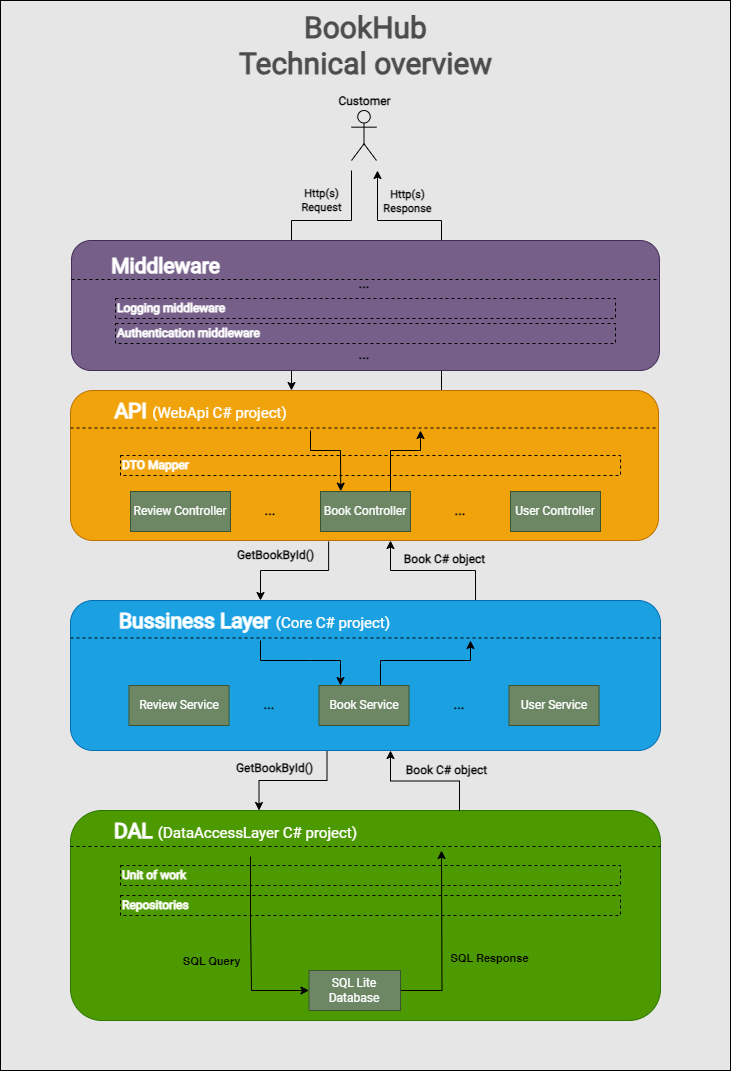

The diagram above was exported from draw.io. Its source (the exported page's mxGraphModel, read from the mxfile embedded in the PNG):
<mxGraphModel dx="1574" dy="869" grid="1" gridSize="10" guides="1" tooltips="1" connect="1" arrows="1" fold="1" page="1" pageScale="1" pageWidth="827" pageHeight="1169" math="0" shadow="0">
  <root>
    <mxCell id="0" />
    <mxCell id="1" parent="0" />
    <mxCell id="ib3UK7W6SoK_3AS2QJAp-1" value="" style="rounded=0;whiteSpace=wrap;html=1;movable=0;resizable=0;rotatable=0;deletable=0;editable=0;locked=1;connectable=0;fillColor=#E6E6E6;" vertex="1" parent="1">
      <mxGeometry x="49" y="20" width="730" height="1070" as="geometry" />
    </mxCell>
    <mxCell id="ib3UK7W6SoK_3AS2QJAp-2" value="&lt;b style=&quot;font-size: 30px;&quot;&gt;&lt;font style=&quot;font-size: 30px;&quot;&gt;&lt;font color=&quot;#4d4d4d&quot;&gt;BookHub&lt;br&gt;Technical overview&lt;/font&gt;&lt;br&gt;&lt;/font&gt;&lt;/b&gt;" style="text;html=1;align=center;verticalAlign=middle;resizable=0;points=[];autosize=1;strokeColor=none;fillColor=none;fontFamily=Roboto;fontSource=https%3A%2F%2Ffonts.googleapis.com%2Fcss%3Ffamily%3DRoboto;fontSize=30;" vertex="1" parent="1">
      <mxGeometry x="274" y="20" width="280" height="90" as="geometry" />
    </mxCell>
    <mxCell id="ib3UK7W6SoK_3AS2QJAp-50" value="" style="edgeStyle=orthogonalEdgeStyle;rounded=0;orthogonalLoop=1;jettySize=auto;html=1;exitX=0.439;exitY=1.007;exitDx=0;exitDy=0;exitPerimeter=0;fontFamily=Roboto;fontSource=https%3A%2F%2Ffonts.googleapis.com%2Fcss%3Ffamily%3DRoboto;" edge="1" parent="1" source="ib3UK7W6SoK_3AS2QJAp-4" target="ib3UK7W6SoK_3AS2QJAp-22">
      <mxGeometry relative="1" as="geometry">
        <Array as="points">
          <mxPoint x="377" y="590" />
          <mxPoint x="309" y="590" />
        </Array>
      </mxGeometry>
    </mxCell>
    <mxCell id="ib3UK7W6SoK_3AS2QJAp-69" style="edgeStyle=orthogonalEdgeStyle;rounded=0;orthogonalLoop=1;jettySize=auto;html=1;fontFamily=Roboto;fontSource=https%3A%2F%2Ffonts.googleapis.com%2Fcss%3Ffamily%3DRoboto;" edge="1" parent="1" source="ib3UK7W6SoK_3AS2QJAp-4">
      <mxGeometry relative="1" as="geometry">
        <mxPoint x="426" y="190" as="targetPoint" />
        <Array as="points">
          <mxPoint x="490" y="240" />
          <mxPoint x="426" y="240" />
        </Array>
      </mxGeometry>
    </mxCell>
    <mxCell id="ib3UK7W6SoK_3AS2QJAp-70" value="Http(s)&lt;br&gt;Response" style="edgeLabel;html=1;align=center;verticalAlign=middle;resizable=0;points=[];fontFamily=Roboto;fontSource=https%3A%2F%2Ffonts.googleapis.com%2Fcss%3Ffamily%3DRoboto;fontStyle=1;labelBackgroundColor=none;" vertex="1" connectable="0" parent="ib3UK7W6SoK_3AS2QJAp-69">
      <mxGeometry x="-0.1706" relative="1" as="geometry">
        <mxPoint x="-35" y="-72" as="offset" />
      </mxGeometry>
    </mxCell>
    <mxCell id="ib3UK7W6SoK_3AS2QJAp-4" value="&lt;font style=&quot;&quot;&gt;&lt;br&gt;&lt;/font&gt;" style="rounded=1;whiteSpace=wrap;html=1;labelPosition=center;verticalLabelPosition=middle;align=center;verticalAlign=middle;fillColor=#f0a30a;strokeColor=#BD7000;fontColor=#000000;fontFamily=Roboto;fontSource=https%3A%2F%2Ffonts.googleapis.com%2Fcss%3Ffamily%3DRoboto;" vertex="1" parent="1">
      <mxGeometry x="119" y="410" width="588" height="150" as="geometry" />
    </mxCell>
    <mxCell id="ib3UK7W6SoK_3AS2QJAp-6" value="&lt;b&gt;Customer&lt;/b&gt;" style="shape=umlActor;verticalLabelPosition=top;verticalAlign=bottom;html=1;outlineConnect=0;labelPosition=center;align=center;fontFamily=Roboto;fontSource=https%3A%2F%2Ffonts.googleapis.com%2Fcss%3Ffamily%3DRoboto;fillColor=none;" vertex="1" parent="1">
      <mxGeometry x="400" y="130" width="25" height="50" as="geometry" />
    </mxCell>
    <mxCell id="ib3UK7W6SoK_3AS2QJAp-12" value="&lt;font color=&quot;#ffffff&quot;&gt;&lt;font size=&quot;1&quot; style=&quot;&quot;&gt;&lt;b style=&quot;font-size: 21px;&quot;&gt;API&amp;nbsp;&lt;/b&gt;&lt;/font&gt;&lt;font style=&quot;border-color: var(--border-color); font-size: 15px;&quot;&gt;(WebApi C# project)&lt;/font&gt;&lt;/font&gt;" style="text;html=1;align=center;verticalAlign=middle;resizable=0;points=[];autosize=1;fontFamily=Roboto;fontSource=https%3A%2F%2Ffonts.googleapis.com%2Fcss%3Ffamily%3DRoboto;" vertex="1" parent="1">
      <mxGeometry x="149" y="410" width="200" height="40" as="geometry" />
    </mxCell>
    <mxCell id="ib3UK7W6SoK_3AS2QJAp-13" value="User Controller" style="rounded=0;whiteSpace=wrap;html=1;fillColor=#6d8764;fontColor=#ffffff;strokeColor=#3A5431;fontFamily=Roboto;fontSource=https%3A%2F%2Ffonts.googleapis.com%2Fcss%3Ffamily%3DRoboto;" vertex="1" parent="1">
      <mxGeometry x="559" y="511" width="90" height="40" as="geometry" />
    </mxCell>
    <mxCell id="ib3UK7W6SoK_3AS2QJAp-68" style="edgeStyle=orthogonalEdgeStyle;rounded=0;orthogonalLoop=1;jettySize=auto;html=1;fontFamily=Roboto;fontSource=https%3A%2F%2Ffonts.googleapis.com%2Fcss%3Ffamily%3DRoboto;" edge="1" parent="1" source="ib3UK7W6SoK_3AS2QJAp-16">
      <mxGeometry relative="1" as="geometry">
        <mxPoint x="469" y="450" as="targetPoint" />
        <Array as="points">
          <mxPoint x="439" y="470" />
          <mxPoint x="469" y="470" />
        </Array>
      </mxGeometry>
    </mxCell>
    <mxCell id="ib3UK7W6SoK_3AS2QJAp-16" value="Book Controller" style="rounded=0;whiteSpace=wrap;html=1;fillColor=#6d8764;fontColor=#ffffff;strokeColor=#3A5431;fontFamily=Roboto;fontSource=https%3A%2F%2Ffonts.googleapis.com%2Fcss%3Ffamily%3DRoboto;" vertex="1" parent="1">
      <mxGeometry x="369" y="511" width="90" height="40" as="geometry" />
    </mxCell>
    <mxCell id="ib3UK7W6SoK_3AS2QJAp-17" value="" style="endArrow=none;dashed=1;html=1;rounded=0;exitX=0;exitY=0.25;exitDx=0;exitDy=0;entryX=1;entryY=0.25;entryDx=0;entryDy=0;fontFamily=Roboto;fontSource=https%3A%2F%2Ffonts.googleapis.com%2Fcss%3Ffamily%3DRoboto;" edge="1" parent="1" source="ib3UK7W6SoK_3AS2QJAp-4" target="ib3UK7W6SoK_3AS2QJAp-4">
      <mxGeometry width="50" height="50" relative="1" as="geometry">
        <mxPoint x="389" y="540" as="sourcePoint" />
        <mxPoint x="439" y="490" as="targetPoint" />
      </mxGeometry>
    </mxCell>
    <mxCell id="ib3UK7W6SoK_3AS2QJAp-18" value="" style="endArrow=classic;html=1;rounded=0;entryX=0.225;entryY=-0.009;entryDx=0;entryDy=0;entryPerimeter=0;fontFamily=Roboto;fontSource=https%3A%2F%2Ffonts.googleapis.com%2Fcss%3Ffamily%3DRoboto;" edge="1" parent="1" target="ib3UK7W6SoK_3AS2QJAp-16">
      <mxGeometry width="50" height="50" relative="1" as="geometry">
        <mxPoint x="359" y="450" as="sourcePoint" />
        <mxPoint x="606.5" y="500" as="targetPoint" />
        <Array as="points">
          <mxPoint x="359" y="470" />
          <mxPoint x="389" y="470" />
        </Array>
      </mxGeometry>
    </mxCell>
    <mxCell id="ib3UK7W6SoK_3AS2QJAp-19" value="&lt;b&gt;&lt;font style=&quot;font-size: 14px;&quot;&gt;...&lt;/font&gt;&lt;/b&gt;" style="text;html=1;strokeColor=none;fillColor=none;align=center;verticalAlign=middle;whiteSpace=wrap;rounded=0;fontFamily=Roboto;fontSource=https%3A%2F%2Ffonts.googleapis.com%2Fcss%3Ffamily%3DRoboto;" vertex="1" parent="1">
      <mxGeometry x="479" y="516" width="60" height="30" as="geometry" />
    </mxCell>
    <mxCell id="ib3UK7W6SoK_3AS2QJAp-20" value="&lt;b&gt;&lt;font style=&quot;font-size: 14px;&quot;&gt;...&lt;/font&gt;&lt;/b&gt;" style="text;html=1;strokeColor=none;fillColor=none;align=center;verticalAlign=middle;whiteSpace=wrap;rounded=0;fontFamily=Roboto;fontSource=https%3A%2F%2Ffonts.googleapis.com%2Fcss%3Ffamily%3DRoboto;" vertex="1" parent="1">
      <mxGeometry x="289" y="516" width="60" height="30" as="geometry" />
    </mxCell>
    <mxCell id="ib3UK7W6SoK_3AS2QJAp-61" value="" style="edgeStyle=orthogonalEdgeStyle;rounded=0;orthogonalLoop=1;jettySize=auto;html=1;fontFamily=Roboto;fontSource=https%3A%2F%2Ffonts.googleapis.com%2Fcss%3Ffamily%3DRoboto;" edge="1" parent="1">
      <mxGeometry relative="1" as="geometry">
        <mxPoint x="524.0285714285715" y="620" as="sourcePoint" />
        <mxPoint x="439" y="560" as="targetPoint" />
        <Array as="points">
          <mxPoint x="524" y="590" />
          <mxPoint x="439" y="590" />
          <mxPoint x="439" y="560" />
        </Array>
      </mxGeometry>
    </mxCell>
    <mxCell id="ib3UK7W6SoK_3AS2QJAp-21" value="&lt;font style=&quot;&quot;&gt;&lt;br&gt;&lt;/font&gt;" style="rounded=1;whiteSpace=wrap;html=1;labelPosition=center;verticalLabelPosition=middle;align=center;verticalAlign=middle;fontFamily=Roboto;fontSource=https%3A%2F%2Ffonts.googleapis.com%2Fcss%3Ffamily%3DRoboto;fillColor=#1ba1e2;strokeColor=#006EAF;fontColor=#ffffff;" vertex="1" parent="1">
      <mxGeometry x="119" y="620" width="590" height="150" as="geometry" />
    </mxCell>
    <mxCell id="ib3UK7W6SoK_3AS2QJAp-22" value="&lt;font color=&quot;#ffffff&quot;&gt;&lt;font size=&quot;1&quot; style=&quot;&quot;&gt;&lt;b style=&quot;font-size: 21px;&quot;&gt;Bussiness Layer&amp;nbsp;&lt;/b&gt;&lt;/font&gt;&lt;font style=&quot;border-color: var(--border-color); font-size: 15px;&quot;&gt;(Core C# project)&lt;/font&gt;&lt;/font&gt;" style="text;html=1;align=center;verticalAlign=middle;resizable=0;points=[];autosize=1;strokeColor=none;fillColor=none;fontFamily=Roboto;fontSource=https%3A%2F%2Ffonts.googleapis.com%2Fcss%3Ffamily%3DRoboto;" vertex="1" parent="1">
      <mxGeometry x="157.5" y="620" width="290" height="40" as="geometry" />
    </mxCell>
    <mxCell id="ib3UK7W6SoK_3AS2QJAp-26" value="" style="endArrow=none;dashed=1;html=1;rounded=0;exitX=0;exitY=0.25;exitDx=0;exitDy=0;entryX=1;entryY=0.25;entryDx=0;entryDy=0;fontFamily=Roboto;fontSource=https%3A%2F%2Ffonts.googleapis.com%2Fcss%3Ffamily%3DRoboto;" edge="1" parent="1" source="ib3UK7W6SoK_3AS2QJAp-21" target="ib3UK7W6SoK_3AS2QJAp-21">
      <mxGeometry width="50" height="50" relative="1" as="geometry">
        <mxPoint x="389" y="750" as="sourcePoint" />
        <mxPoint x="439" y="700" as="targetPoint" />
      </mxGeometry>
    </mxCell>
    <mxCell id="ib3UK7W6SoK_3AS2QJAp-41" value="&lt;font style=&quot;&quot;&gt;&lt;br&gt;&lt;/font&gt;" style="rounded=1;whiteSpace=wrap;html=1;labelPosition=center;verticalLabelPosition=middle;align=center;verticalAlign=middle;fontFamily=Roboto;fontSource=https%3A%2F%2Ffonts.googleapis.com%2Fcss%3Ffamily%3DRoboto;fillColor=#4D9900;strokeColor=#2D7600;fontColor=#ffffff;" vertex="1" parent="1">
      <mxGeometry x="119" y="830" width="590" height="210" as="geometry" />
    </mxCell>
    <mxCell id="ib3UK7W6SoK_3AS2QJAp-42" value="&lt;font color=&quot;#ffffff&quot;&gt;&lt;font size=&quot;1&quot; style=&quot;&quot;&gt;&lt;b style=&quot;font-size: 21px;&quot;&gt;DAL&amp;nbsp;&lt;/b&gt;&lt;/font&gt;&lt;font style=&quot;border-color: var(--border-color); font-size: 15px;&quot;&gt;(DataAccessLayer C# project)&lt;/font&gt;&lt;/font&gt;" style="text;html=1;align=center;verticalAlign=middle;resizable=0;points=[];autosize=1;strokeColor=none;fillColor=none;fontFamily=Roboto;fontSource=https%3A%2F%2Ffonts.googleapis.com%2Fcss%3Ffamily%3DRoboto;" vertex="1" parent="1">
      <mxGeometry x="149" y="830" width="270" height="40" as="geometry" />
    </mxCell>
    <mxCell id="ib3UK7W6SoK_3AS2QJAp-91" style="edgeStyle=orthogonalEdgeStyle;rounded=0;orthogonalLoop=1;jettySize=auto;html=1;" edge="1" parent="1" source="ib3UK7W6SoK_3AS2QJAp-45">
      <mxGeometry relative="1" as="geometry">
        <mxPoint x="490" y="870" as="targetPoint" />
      </mxGeometry>
    </mxCell>
    <mxCell id="ib3UK7W6SoK_3AS2QJAp-92" value="&lt;b&gt;SQL Response&lt;/b&gt;" style="edgeLabel;html=1;align=center;verticalAlign=middle;resizable=0;points=[];labelBackgroundColor=none;" vertex="1" connectable="0" parent="ib3UK7W6SoK_3AS2QJAp-91">
      <mxGeometry x="-0.1936" y="1" relative="1" as="geometry">
        <mxPoint x="48" as="offset" />
      </mxGeometry>
    </mxCell>
    <mxCell id="ib3UK7W6SoK_3AS2QJAp-45" value="SQL Lite Database" style="rounded=0;whiteSpace=wrap;html=1;fontFamily=Roboto;fontSource=https%3A%2F%2Ffonts.googleapis.com%2Fcss%3Ffamily%3DRoboto;fillColor=#6d8764;fontColor=#ffffff;strokeColor=#3A5431;" vertex="1" parent="1">
      <mxGeometry x="357.5" y="990" width="91.5" height="40" as="geometry" />
    </mxCell>
    <mxCell id="ib3UK7W6SoK_3AS2QJAp-46" value="" style="endArrow=none;dashed=1;html=1;rounded=0;exitX=0;exitY=0.25;exitDx=0;exitDy=0;entryX=1;entryY=0.25;entryDx=0;entryDy=0;fontFamily=Roboto;fontSource=https%3A%2F%2Ffonts.googleapis.com%2Fcss%3Ffamily%3DRoboto;" edge="1" parent="1">
      <mxGeometry width="50" height="50" relative="1" as="geometry">
        <mxPoint x="119" y="866" as="sourcePoint" />
        <mxPoint x="709" y="866" as="targetPoint" />
      </mxGeometry>
    </mxCell>
    <mxCell id="ib3UK7W6SoK_3AS2QJAp-47" value="" style="endArrow=classic;html=1;rounded=0;entryX=0;entryY=0.5;entryDx=0;entryDy=0;fontFamily=Roboto;fontSource=https%3A%2F%2Ffonts.googleapis.com%2Fcss%3Ffamily%3DRoboto;" edge="1" parent="1" target="ib3UK7W6SoK_3AS2QJAp-45">
      <mxGeometry width="50" height="50" relative="1" as="geometry">
        <mxPoint x="299" y="876" as="sourcePoint" />
        <mxPoint x="484" y="921" as="targetPoint" />
        <Array as="points">
          <mxPoint x="299" y="941" />
          <mxPoint x="300" y="1010" />
        </Array>
      </mxGeometry>
    </mxCell>
    <mxCell id="ib3UK7W6SoK_3AS2QJAp-82" value="SQL Query" style="edgeLabel;html=1;align=center;verticalAlign=middle;resizable=0;points=[];fontColor=default;labelBackgroundColor=none;fontStyle=1" vertex="1" connectable="0" parent="ib3UK7W6SoK_3AS2QJAp-47">
      <mxGeometry x="0.165" y="1" relative="1" as="geometry">
        <mxPoint x="-41" y="-7" as="offset" />
      </mxGeometry>
    </mxCell>
    <mxCell id="ib3UK7W6SoK_3AS2QJAp-54" value="&lt;b&gt;&lt;font style=&quot;font-size: 12px;&quot;&gt;GetBookById()&lt;/font&gt;&lt;/b&gt;" style="text;html=1;align=center;verticalAlign=middle;resizable=0;points=[];autosize=1;strokeColor=none;fillColor=none;fontFamily=Roboto;fontSource=https%3A%2F%2Ffonts.googleapis.com%2Fcss%3Ffamily%3DRoboto;" vertex="1" parent="1">
      <mxGeometry x="274" y="560" width="100" height="30" as="geometry" />
    </mxCell>
    <mxCell id="ib3UK7W6SoK_3AS2QJAp-55" value="&lt;b&gt;Book C# object&lt;/b&gt;" style="text;html=1;align=center;verticalAlign=middle;resizable=0;points=[];autosize=1;strokeColor=none;fillColor=none;fontFamily=Roboto;fontSource=https%3A%2F%2Ffonts.googleapis.com%2Fcss%3Ffamily%3DRoboto;" vertex="1" parent="1">
      <mxGeometry x="442.5" y="564" width="100" height="30" as="geometry" />
    </mxCell>
    <mxCell id="ib3UK7W6SoK_3AS2QJAp-56" value="Review Controller" style="rounded=0;whiteSpace=wrap;html=1;fillColor=#6d8764;fontColor=#ffffff;strokeColor=#3A5431;fontFamily=Roboto;fontSource=https%3A%2F%2Ffonts.googleapis.com%2Fcss%3Ffamily%3DRoboto;" vertex="1" parent="1">
      <mxGeometry x="179" y="511" width="100" height="40" as="geometry" />
    </mxCell>
    <mxCell id="ib3UK7W6SoK_3AS2QJAp-59" value="Http(s)&lt;br&gt;Request" style="edgeStyle=orthogonalEdgeStyle;rounded=0;orthogonalLoop=1;jettySize=auto;html=1;fontFamily=Roboto;fontSource=https%3A%2F%2Ffonts.googleapis.com%2Fcss%3Ffamily%3DRoboto;fontStyle=1;labelBackgroundColor=none;entryX=0.955;entryY=0;entryDx=0;entryDy=0;entryPerimeter=0;" edge="1" parent="1">
      <mxGeometry x="-0.428" y="-20" relative="1" as="geometry">
        <mxPoint x="400" y="190" as="sourcePoint" />
        <mxPoint x="339.9999999999998" y="409.9999999999999" as="targetPoint" />
        <Array as="points">
          <mxPoint x="400" y="240" />
          <mxPoint x="340" y="240" />
        </Array>
        <mxPoint as="offset" />
      </mxGeometry>
    </mxCell>
    <mxCell id="ib3UK7W6SoK_3AS2QJAp-63" value="User Service" style="rounded=0;whiteSpace=wrap;html=1;fontFamily=Roboto;fontSource=https%3A%2F%2Ffonts.googleapis.com%2Fcss%3Ffamily%3DRoboto;fillColor=#6d8764;fontColor=#ffffff;strokeColor=#3A5431;" vertex="1" parent="1">
      <mxGeometry x="557.5" y="705" width="90" height="40" as="geometry" />
    </mxCell>
    <mxCell id="ib3UK7W6SoK_3AS2QJAp-75" value="" style="edgeStyle=orthogonalEdgeStyle;rounded=0;orthogonalLoop=1;jettySize=auto;html=1;" edge="1" parent="1" source="ib3UK7W6SoK_3AS2QJAp-64">
      <mxGeometry relative="1" as="geometry">
        <mxPoint x="519" y="660" as="targetPoint" />
        <Array as="points">
          <mxPoint x="429" y="680" />
          <mxPoint x="519" y="680" />
        </Array>
      </mxGeometry>
    </mxCell>
    <mxCell id="ib3UK7W6SoK_3AS2QJAp-64" value="Book Service" style="rounded=0;whiteSpace=wrap;html=1;fontFamily=Roboto;fontSource=https%3A%2F%2Ffonts.googleapis.com%2Fcss%3Ffamily%3DRoboto;fillColor=#6d8764;fontColor=#ffffff;strokeColor=#3A5431;" vertex="1" parent="1">
      <mxGeometry x="367.5" y="705" width="90" height="40" as="geometry" />
    </mxCell>
    <mxCell id="ib3UK7W6SoK_3AS2QJAp-65" value="&lt;b&gt;&lt;font style=&quot;font-size: 14px;&quot;&gt;...&lt;/font&gt;&lt;/b&gt;" style="text;html=1;strokeColor=none;fillColor=none;align=center;verticalAlign=middle;whiteSpace=wrap;rounded=0;fontFamily=Roboto;fontSource=https%3A%2F%2Ffonts.googleapis.com%2Fcss%3Ffamily%3DRoboto;" vertex="1" parent="1">
      <mxGeometry x="477.5" y="710" width="60" height="30" as="geometry" />
    </mxCell>
    <mxCell id="ib3UK7W6SoK_3AS2QJAp-66" value="&lt;b&gt;&lt;font style=&quot;font-size: 14px;&quot;&gt;...&lt;/font&gt;&lt;/b&gt;" style="text;html=1;strokeColor=none;fillColor=none;align=center;verticalAlign=middle;whiteSpace=wrap;rounded=0;fontFamily=Roboto;fontSource=https%3A%2F%2Ffonts.googleapis.com%2Fcss%3Ffamily%3DRoboto;" vertex="1" parent="1">
      <mxGeometry x="287.5" y="710" width="60" height="30" as="geometry" />
    </mxCell>
    <mxCell id="ib3UK7W6SoK_3AS2QJAp-67" value="Review Service" style="rounded=0;whiteSpace=wrap;html=1;fontFamily=Roboto;fontSource=https%3A%2F%2Ffonts.googleapis.com%2Fcss%3Ffamily%3DRoboto;fillColor=#6d8764;fontColor=#ffffff;strokeColor=#3A5431;" vertex="1" parent="1">
      <mxGeometry x="177.5" y="705" width="100" height="40" as="geometry" />
    </mxCell>
    <mxCell id="ib3UK7W6SoK_3AS2QJAp-74" value="&lt;font color=&quot;#ffffff&quot;&gt;&lt;b&gt;DTO Mapper&lt;/b&gt;&lt;/font&gt;" style="rounded=0;whiteSpace=wrap;html=1;dashed=1;fillColor=none;align=left;fontFamily=Roboto;fontSource=https%3A%2F%2Ffonts.googleapis.com%2Fcss%3Ffamily%3DRoboto;" vertex="1" parent="1">
      <mxGeometry x="169" y="475" width="500" height="20" as="geometry" />
    </mxCell>
    <mxCell id="ib3UK7W6SoK_3AS2QJAp-77" value="" style="endArrow=classic;html=1;rounded=0;fontFamily=Roboto;fontSource=https%3A%2F%2Ffonts.googleapis.com%2Fcss%3Ffamily%3DRoboto;" edge="1" parent="1">
      <mxGeometry width="50" height="50" relative="1" as="geometry">
        <mxPoint x="309" y="660" as="sourcePoint" />
        <mxPoint x="389" y="705" as="targetPoint" />
        <Array as="points">
          <mxPoint x="309" y="680" />
          <mxPoint x="359" y="680" />
          <mxPoint x="389" y="680" />
        </Array>
      </mxGeometry>
    </mxCell>
    <mxCell id="ib3UK7W6SoK_3AS2QJAp-79" value="&lt;font color=&quot;#ffffff&quot;&gt;&lt;b&gt;Unit of work&lt;/b&gt;&lt;/font&gt;" style="rounded=0;whiteSpace=wrap;html=1;dashed=1;fillColor=none;align=left;fontFamily=Roboto;fontSource=https%3A%2F%2Ffonts.googleapis.com%2Fcss%3Ffamily%3DRoboto;" vertex="1" parent="1">
      <mxGeometry x="169" y="885" width="500" height="20" as="geometry" />
    </mxCell>
    <mxCell id="ib3UK7W6SoK_3AS2QJAp-80" value="&lt;font color=&quot;#ffffff&quot;&gt;&lt;b&gt;Repositories&lt;/b&gt;&lt;/font&gt;" style="rounded=0;whiteSpace=wrap;html=1;dashed=1;fillColor=none;align=left;fontFamily=Roboto;fontSource=https%3A%2F%2Ffonts.googleapis.com%2Fcss%3Ffamily%3DRoboto;" vertex="1" parent="1">
      <mxGeometry x="169" y="915" width="500" height="20" as="geometry" />
    </mxCell>
    <mxCell id="ib3UK7W6SoK_3AS2QJAp-81" value="" style="edgeStyle=orthogonalEdgeStyle;rounded=0;orthogonalLoop=1;jettySize=auto;html=1;exitX=0.439;exitY=1.007;exitDx=0;exitDy=0;exitPerimeter=0;fontFamily=Roboto;fontSource=https%3A%2F%2Ffonts.googleapis.com%2Fcss%3Ffamily%3DRoboto;" edge="1" parent="1">
      <mxGeometry relative="1" as="geometry">
        <mxPoint x="375.5" y="771" as="sourcePoint" />
        <mxPoint x="307.5" y="830" as="targetPoint" />
        <Array as="points">
          <mxPoint x="375.5" y="800" />
          <mxPoint x="307.5" y="800" />
        </Array>
      </mxGeometry>
    </mxCell>
    <mxCell id="ib3UK7W6SoK_3AS2QJAp-85" value="" style="edgeStyle=orthogonalEdgeStyle;rounded=0;orthogonalLoop=1;jettySize=auto;html=1;entryX=0.512;entryY=0.997;entryDx=0;entryDy=0;entryPerimeter=0;fontFamily=Roboto;fontSource=https%3A%2F%2Ffonts.googleapis.com%2Fcss%3Ffamily%3DRoboto;" edge="1" parent="1">
      <mxGeometry relative="1" as="geometry">
        <mxPoint x="507.96857142857147" y="830.45" as="sourcePoint" />
        <mxPoint x="438.99600000000004" y="770.0000000000001" as="targetPoint" />
        <Array as="points">
          <mxPoint x="507.94" y="800.45" />
          <mxPoint x="438.94" y="800.45" />
        </Array>
      </mxGeometry>
    </mxCell>
    <mxCell id="ib3UK7W6SoK_3AS2QJAp-86" value="&lt;b&gt;Book C# object&lt;/b&gt;" style="text;html=1;align=center;verticalAlign=middle;resizable=0;points=[];autosize=1;strokeColor=none;fillColor=none;fontFamily=Roboto;fontSource=https%3A%2F%2Ffonts.googleapis.com%2Fcss%3Ffamily%3DRoboto;" vertex="1" parent="1">
      <mxGeometry x="445" y="775" width="100" height="30" as="geometry" />
    </mxCell>
    <mxCell id="ib3UK7W6SoK_3AS2QJAp-87" value="&lt;b&gt;&lt;font style=&quot;font-size: 12px;&quot;&gt;GetBookById()&lt;/font&gt;&lt;/b&gt;" style="text;html=1;align=center;verticalAlign=middle;resizable=0;points=[];autosize=1;strokeColor=none;fillColor=none;fontFamily=Roboto;fontSource=https%3A%2F%2Ffonts.googleapis.com%2Fcss%3Ffamily%3DRoboto;" vertex="1" parent="1">
      <mxGeometry x="273" y="773" width="100" height="30" as="geometry" />
    </mxCell>
    <mxCell id="ib3UK7W6SoK_3AS2QJAp-93" value="&lt;font style=&quot;&quot;&gt;&lt;br&gt;&lt;/font&gt;" style="rounded=1;whiteSpace=wrap;html=1;labelPosition=center;verticalLabelPosition=middle;align=center;verticalAlign=middle;fillColor=#76608a;strokeColor=#432D57;fontColor=#ffffff;fontFamily=Roboto;fontSource=https%3A%2F%2Ffonts.googleapis.com%2Fcss%3Ffamily%3DRoboto;" vertex="1" parent="1">
      <mxGeometry x="120" y="260" width="588" height="130" as="geometry" />
    </mxCell>
    <mxCell id="ib3UK7W6SoK_3AS2QJAp-94" value="&lt;font color=&quot;#ffffff&quot;&gt;&lt;span style=&quot;font-size: 21px;&quot;&gt;&lt;b&gt;Middleware&lt;/b&gt;&lt;/span&gt;&lt;/font&gt;" style="text;html=1;align=center;verticalAlign=middle;resizable=0;points=[];autosize=1;fontFamily=Roboto;fontSource=https%3A%2F%2Ffonts.googleapis.com%2Fcss%3Ffamily%3DRoboto;" vertex="1" parent="1">
      <mxGeometry x="149" y="265" width="130" height="40" as="geometry" />
    </mxCell>
    <mxCell id="ib3UK7W6SoK_3AS2QJAp-95" value="" style="endArrow=none;dashed=1;html=1;rounded=0;exitX=0;exitY=0.25;exitDx=0;exitDy=0;entryX=1;entryY=0.25;entryDx=0;entryDy=0;fontFamily=Roboto;fontSource=https%3A%2F%2Ffonts.googleapis.com%2Fcss%3Ffamily%3DRoboto;" edge="1" parent="1">
      <mxGeometry width="50" height="50" relative="1" as="geometry">
        <mxPoint x="120" y="299" as="sourcePoint" />
        <mxPoint x="708" y="299" as="targetPoint" />
      </mxGeometry>
    </mxCell>
    <mxCell id="ib3UK7W6SoK_3AS2QJAp-96" value="&lt;font color=&quot;#ffffff&quot;&gt;&lt;b&gt;Logging middleware&lt;/b&gt;&lt;/font&gt;" style="rounded=0;whiteSpace=wrap;html=1;dashed=1;fillColor=none;align=left;fontFamily=Roboto;fontSource=https%3A%2F%2Ffonts.googleapis.com%2Fcss%3Ffamily%3DRoboto;" vertex="1" parent="1">
      <mxGeometry x="164" y="318" width="500" height="20" as="geometry" />
    </mxCell>
    <mxCell id="ib3UK7W6SoK_3AS2QJAp-97" value="&lt;font color=&quot;#ffffff&quot;&gt;&lt;b&gt;Authentication middleware&lt;/b&gt;&lt;/font&gt;" style="rounded=0;whiteSpace=wrap;html=1;dashed=1;fillColor=none;align=left;fontFamily=Roboto;fontSource=https%3A%2F%2Ffonts.googleapis.com%2Fcss%3Ffamily%3DRoboto;" vertex="1" parent="1">
      <mxGeometry x="164" y="343" width="500" height="20" as="geometry" />
    </mxCell>
    <mxCell id="ib3UK7W6SoK_3AS2QJAp-98" value="&lt;b&gt;&lt;font style=&quot;font-size: 14px;&quot;&gt;...&lt;/font&gt;&lt;/b&gt;" style="text;html=1;strokeColor=none;fillColor=none;align=center;verticalAlign=middle;whiteSpace=wrap;rounded=0;fontFamily=Roboto;fontSource=https%3A%2F%2Ffonts.googleapis.com%2Fcss%3Ffamily%3DRoboto;" vertex="1" parent="1">
      <mxGeometry x="382.5" y="360" width="60" height="30" as="geometry" />
    </mxCell>
    <mxCell id="ib3UK7W6SoK_3AS2QJAp-99" value="&lt;b&gt;&lt;font style=&quot;font-size: 14px;&quot;&gt;...&lt;/font&gt;&lt;/b&gt;" style="text;html=1;strokeColor=none;fillColor=none;align=center;verticalAlign=middle;whiteSpace=wrap;rounded=0;fontFamily=Roboto;fontSource=https%3A%2F%2Ffonts.googleapis.com%2Fcss%3Ffamily%3DRoboto;" vertex="1" parent="1">
      <mxGeometry x="382.5" y="289" width="60" height="30" as="geometry" />
    </mxCell>
  </root>
</mxGraphModel>